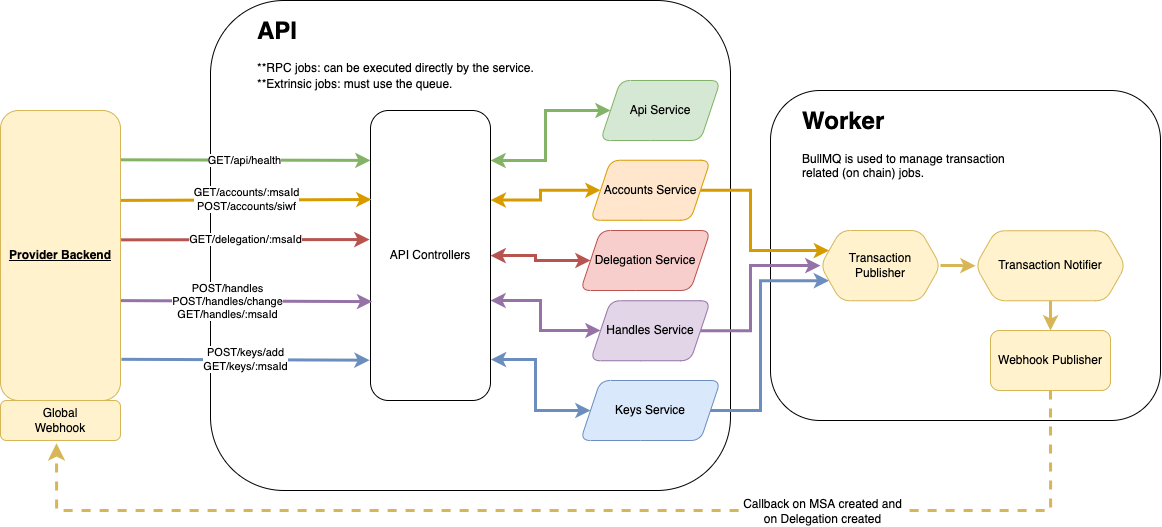

The diagram above was exported from draw.io. Its source (the exported page's mxGraphModel, read from the mxfile embedded in the PNG):
<mxGraphModel dx="2097" dy="1300" grid="1" gridSize="10" guides="1" tooltips="1" connect="1" arrows="1" fold="1" page="1" pageScale="1" pageWidth="850" pageHeight="1100" math="0" shadow="0">
  <root>
    <mxCell id="0" />
    <mxCell id="1" parent="0" />
    <mxCell id="aRigwS_1OMBXWEcbrONI-13" value="" style="rounded=1;whiteSpace=wrap;html=1;fillColor=none;" parent="1" vertex="1">
      <mxGeometry x="-280" y="240" width="520" height="490" as="geometry" />
    </mxCell>
    <mxCell id="-c9dzFYjDCTP0JR5aa8T-1" value="" style="rounded=1;whiteSpace=wrap;html=1;fillColor=none;" parent="1" vertex="1">
      <mxGeometry x="280" y="330" width="390" height="330" as="geometry" />
    </mxCell>
    <mxCell id="-c9dzFYjDCTP0JR5aa8T-6" value="GET/api/health" style="endArrow=classic;html=1;rounded=0;fillColor=#d5e8d4;strokeColor=#82b366;strokeWidth=3;exitX=0.996;exitY=0.17;exitDx=0;exitDy=0;exitPerimeter=0;entryX=0;entryY=0.172;entryDx=0;entryDy=0;entryPerimeter=0;" parent="1" source="-c9dzFYjDCTP0JR5aa8T-23" target="-c9dzFYjDCTP0JR5aa8T-8" edge="1">
      <mxGeometry width="50" height="50" relative="1" as="geometry">
        <mxPoint x="-260" y="400" as="sourcePoint" />
        <mxPoint x="-140" y="400" as="targetPoint" />
      </mxGeometry>
    </mxCell>
    <mxCell id="aRigwS_1OMBXWEcbrONI-1" style="edgeStyle=orthogonalEdgeStyle;rounded=0;orthogonalLoop=1;jettySize=auto;html=1;fontFamily=Helvetica;fontSize=12;fontColor=default;exitX=1.001;exitY=0.309;exitDx=0;exitDy=0;exitPerimeter=0;fillColor=#ffe6cc;strokeColor=#d79b00;strokeWidth=3;startArrow=classic;startFill=1;" parent="1" source="-c9dzFYjDCTP0JR5aa8T-8" target="gRSvSty1QV1FhOAGDd1--11" edge="1">
      <mxGeometry relative="1" as="geometry" />
    </mxCell>
    <mxCell id="aRigwS_1OMBXWEcbrONI-3" style="edgeStyle=orthogonalEdgeStyle;rounded=0;orthogonalLoop=1;jettySize=auto;html=1;entryX=0;entryY=0.5;entryDx=0;entryDy=0;fontFamily=Helvetica;fontSize=12;fontColor=default;fillColor=#f8cecc;strokeColor=#b85450;strokeWidth=3;startArrow=classic;startFill=1;" parent="1" source="-c9dzFYjDCTP0JR5aa8T-8" target="aRigwS_1OMBXWEcbrONI-2" edge="1">
      <mxGeometry relative="1" as="geometry" />
    </mxCell>
    <mxCell id="aRigwS_1OMBXWEcbrONI-4" style="edgeStyle=orthogonalEdgeStyle;rounded=0;orthogonalLoop=1;jettySize=auto;html=1;fontFamily=Helvetica;fontSize=12;fontColor=default;strokeWidth=3;fillColor=#e1d5e7;strokeColor=#9673a6;startArrow=classic;startFill=1;" parent="1" source="-c9dzFYjDCTP0JR5aa8T-8" target="gRSvSty1QV1FhOAGDd1--12" edge="1">
      <mxGeometry relative="1" as="geometry">
        <Array as="points">
          <mxPoint x="50" y="540" />
          <mxPoint x="50" y="570" />
        </Array>
      </mxGeometry>
    </mxCell>
    <mxCell id="aRigwS_1OMBXWEcbrONI-5" style="edgeStyle=orthogonalEdgeStyle;rounded=0;orthogonalLoop=1;jettySize=auto;html=1;entryX=0;entryY=0.5;entryDx=0;entryDy=0;fontFamily=Helvetica;fontSize=12;fontColor=default;fillColor=#dae8fc;strokeColor=#6c8ebf;strokeWidth=3;exitX=1.003;exitY=0.859;exitDx=0;exitDy=0;exitPerimeter=0;startArrow=classic;startFill=1;" parent="1" source="-c9dzFYjDCTP0JR5aa8T-8" target="gRSvSty1QV1FhOAGDd1--13" edge="1">
      <mxGeometry relative="1" as="geometry" />
    </mxCell>
    <mxCell id="aRigwS_1OMBXWEcbrONI-6" style="edgeStyle=orthogonalEdgeStyle;rounded=0;orthogonalLoop=1;jettySize=auto;html=1;fontFamily=Helvetica;fontSize=12;fontColor=default;fillColor=#d5e8d4;strokeColor=#82b366;strokeWidth=3;startArrow=classic;startFill=1;" parent="1" source="-c9dzFYjDCTP0JR5aa8T-8" target="gRSvSty1QV1FhOAGDd1--15" edge="1">
      <mxGeometry relative="1" as="geometry">
        <Array as="points">
          <mxPoint x="55" y="400" />
          <mxPoint x="55" y="350" />
        </Array>
      </mxGeometry>
    </mxCell>
    <mxCell id="-c9dzFYjDCTP0JR5aa8T-8" value="API Controllers" style="rounded=1;whiteSpace=wrap;html=1;" parent="1" vertex="1">
      <mxGeometry x="-120" y="350" width="120" height="290" as="geometry" />
    </mxCell>
    <mxCell id="-c9dzFYjDCTP0JR5aa8T-9" value="&lt;div&gt;GET/accounts/:msaId&lt;/div&gt;&lt;div&gt;&lt;div&gt;POST/accounts/siwf&lt;/div&gt;&lt;/div&gt;" style="endArrow=classic;html=1;rounded=0;entryX=0.008;entryY=0.307;entryDx=0;entryDy=0;fillColor=#ffe6cc;strokeColor=#d79b00;strokeWidth=3;entryPerimeter=0;exitX=0.998;exitY=0.31;exitDx=0;exitDy=0;exitPerimeter=0;" parent="1" source="-c9dzFYjDCTP0JR5aa8T-23" target="-c9dzFYjDCTP0JR5aa8T-8" edge="1">
      <mxGeometry width="50" height="50" relative="1" as="geometry">
        <mxPoint x="-260" y="439" as="sourcePoint" />
        <mxPoint x="-140" y="470" as="targetPoint" />
      </mxGeometry>
    </mxCell>
    <mxCell id="-c9dzFYjDCTP0JR5aa8T-10" value="&lt;div&gt;GET/delegation/:msaId&lt;/div&gt;" style="endArrow=classic;html=1;rounded=0;entryX=-0.008;entryY=0.445;entryDx=0;entryDy=0;fillColor=#f8cecc;strokeColor=#b85450;strokeWidth=3;entryPerimeter=0;exitX=1.005;exitY=0.446;exitDx=0;exitDy=0;exitPerimeter=0;" parent="1" source="-c9dzFYjDCTP0JR5aa8T-23" target="-c9dzFYjDCTP0JR5aa8T-8" edge="1">
      <mxGeometry width="50" height="50" relative="1" as="geometry">
        <mxPoint x="-270" y="479" as="sourcePoint" />
        <mxPoint x="-130" y="490" as="targetPoint" />
      </mxGeometry>
    </mxCell>
    <mxCell id="-c9dzFYjDCTP0JR5aa8T-18" value="&lt;div&gt;POST/handles&lt;/div&gt;&lt;div&gt;POST/handles/change&lt;/div&gt;&lt;div&gt;GET/handles/:msaId&lt;/div&gt;" style="endArrow=classic;html=1;rounded=0;fillColor=#e1d5e7;strokeColor=#9673a6;strokeWidth=3;exitX=1.018;exitY=0.724;exitDx=0;exitDy=0;exitPerimeter=0;entryX=0.014;entryY=0.659;entryDx=0;entryDy=0;entryPerimeter=0;" parent="1" target="-c9dzFYjDCTP0JR5aa8T-8" edge="1">
      <mxGeometry width="50" height="50" relative="1" as="geometry">
        <mxPoint x="-407.8399999999999" y="539.96" as="sourcePoint" />
        <mxPoint x="-120" y="540" as="targetPoint" />
      </mxGeometry>
    </mxCell>
    <mxCell id="-c9dzFYjDCTP0JR5aa8T-23" value="&lt;u&gt;&lt;b&gt;Provider Backend&lt;/b&gt;&lt;/u&gt;" style="rounded=1;whiteSpace=wrap;html=1;fillColor=#fff2cc;strokeColor=#d6b656;fontColor=#000000;" parent="1" vertex="1">
      <mxGeometry x="-490" y="350" width="120" height="290" as="geometry" />
    </mxCell>
    <mxCell id="-c9dzFYjDCTP0JR5aa8T-24" value="" style="endArrow=classic;html=1;rounded=0;fontSize=12;startSize=8;endSize=8;edgeStyle=orthogonalEdgeStyle;strokeWidth=3;fillColor=#fff2cc;strokeColor=#d6b656;dashed=1;entryX=0.467;entryY=1.069;entryDx=0;entryDy=0;entryPerimeter=0;exitX=0.5;exitY=1;exitDx=0;exitDy=0;" parent="1" source="aRigwS_1OMBXWEcbrONI-15" target="-c9dzFYjDCTP0JR5aa8T-36" edge="1">
      <mxGeometry width="50" height="50" relative="1" as="geometry">
        <mxPoint x="560" y="560" as="sourcePoint" />
        <mxPoint x="-520" y="720" as="targetPoint" />
        <Array as="points">
          <mxPoint x="560" y="750" />
          <mxPoint x="-434" y="750" />
        </Array>
      </mxGeometry>
    </mxCell>
    <mxCell id="-c9dzFYjDCTP0JR5aa8T-25" value="Callback on MSA created and&lt;div&gt;on Delegation created&lt;/div&gt;" style="edgeLabel;html=1;align=center;verticalAlign=middle;resizable=0;points=[];fontSize=12;" parent="-c9dzFYjDCTP0JR5aa8T-24" vertex="1" connectable="0">
      <mxGeometry x="0.0564" relative="1" as="geometry">
        <mxPoint x="275" as="offset" />
      </mxGeometry>
    </mxCell>
    <mxCell id="-c9dzFYjDCTP0JR5aa8T-30" value="&lt;div&gt;POST/keys/add&lt;/div&gt;&lt;div&gt;GET/keys/:msaId&lt;/div&gt;" style="endArrow=classic;html=1;rounded=0;fillColor=#dae8fc;strokeColor=#6c8ebf;strokeWidth=3;exitX=1.008;exitY=0.858;exitDx=0;exitDy=0;exitPerimeter=0;entryX=-0.007;entryY=0.861;entryDx=0;entryDy=0;entryPerimeter=0;" parent="1" source="-c9dzFYjDCTP0JR5aa8T-23" target="-c9dzFYjDCTP0JR5aa8T-8" edge="1">
      <mxGeometry width="50" height="50" relative="1" as="geometry">
        <mxPoint x="-409.99999999999994" y="600" as="sourcePoint" />
        <mxPoint x="-130" y="600" as="targetPoint" />
      </mxGeometry>
    </mxCell>
    <mxCell id="-c9dzFYjDCTP0JR5aa8T-36" value="Global&lt;div&gt;Webhook&lt;/div&gt;" style="rounded=1;whiteSpace=wrap;html=1;fillColor=#fff2cc;strokeColor=#d6b656;fontColor=#000000;" parent="1" vertex="1">
      <mxGeometry x="-490" y="640" width="120" height="40" as="geometry" />
    </mxCell>
    <mxCell id="aRigwS_1OMBXWEcbrONI-7" style="edgeStyle=orthogonalEdgeStyle;rounded=0;orthogonalLoop=1;jettySize=auto;html=1;fontFamily=Helvetica;fontSize=12;fontColor=default;fillColor=#ffe6cc;strokeColor=#d79b00;strokeWidth=3;entryX=0;entryY=0.25;entryDx=0;entryDy=0;" parent="1" source="gRSvSty1QV1FhOAGDd1--11" target="D0ieWhNWwljuC7y_alqF-2" edge="1">
      <mxGeometry relative="1" as="geometry">
        <mxPoint x="330" y="500" as="targetPoint" />
        <Array as="points">
          <mxPoint x="260" y="430" />
          <mxPoint x="260" y="490" />
        </Array>
      </mxGeometry>
    </mxCell>
    <mxCell id="aRigwS_1OMBXWEcbrONI-10" style="edgeStyle=orthogonalEdgeStyle;rounded=0;orthogonalLoop=1;jettySize=auto;html=1;fontFamily=Helvetica;fontSize=12;fontColor=default;fillColor=#dae8fc;strokeColor=#6c8ebf;strokeWidth=3;entryX=0;entryY=0.75;entryDx=0;entryDy=0;" parent="1" target="D0ieWhNWwljuC7y_alqF-2" edge="1">
      <mxGeometry relative="1" as="geometry">
        <mxPoint x="209.9939393939394" y="650.0181818181819" as="sourcePoint" />
        <mxPoint x="328.57142857142844" y="520.1785714285714" as="targetPoint" />
        <Array as="points">
          <mxPoint x="270" y="650" />
          <mxPoint x="270" y="520" />
        </Array>
      </mxGeometry>
    </mxCell>
    <mxCell id="gRSvSty1QV1FhOAGDd1--11" value="Accounts Service" style="shape=parallelogram;perimeter=parallelogramPerimeter;whiteSpace=wrap;html=1;fixedSize=1;rounded=1;strokeColor=#d79b00;align=center;verticalAlign=middle;fontFamily=Helvetica;fontSize=12;fillColor=#ffe6cc;fontColor=#000000;" parent="1" vertex="1">
      <mxGeometry x="100" y="399.75" width="120" height="60" as="geometry" />
    </mxCell>
    <mxCell id="aRigwS_1OMBXWEcbrONI-9" style="edgeStyle=orthogonalEdgeStyle;rounded=0;orthogonalLoop=1;jettySize=auto;html=1;fontFamily=Helvetica;fontSize=12;fontColor=default;fillColor=#e1d5e7;strokeColor=#9673a6;strokeWidth=3;entryX=0;entryY=0.5;entryDx=0;entryDy=0;" parent="1" source="gRSvSty1QV1FhOAGDd1--12" target="D0ieWhNWwljuC7y_alqF-2" edge="1">
      <mxGeometry relative="1" as="geometry">
        <mxPoint x="330" y="500" as="targetPoint" />
        <Array as="points">
          <mxPoint x="260" y="570" />
          <mxPoint x="260" y="505" />
        </Array>
      </mxGeometry>
    </mxCell>
    <mxCell id="gRSvSty1QV1FhOAGDd1--12" value="Handles Service" style="shape=parallelogram;perimeter=parallelogramPerimeter;whiteSpace=wrap;html=1;fixedSize=1;rounded=1;strokeColor=#9673a6;align=center;verticalAlign=middle;fontFamily=Helvetica;fontSize=12;fillColor=#e1d5e7;fontColor=#000000;" parent="1" vertex="1">
      <mxGeometry x="100" y="540.25" width="120" height="60" as="geometry" />
    </mxCell>
    <mxCell id="gRSvSty1QV1FhOAGDd1--13" value="Keys Service" style="shape=parallelogram;perimeter=parallelogramPerimeter;whiteSpace=wrap;html=1;fixedSize=1;rounded=1;strokeColor=#6c8ebf;align=center;verticalAlign=middle;fontFamily=Helvetica;fontSize=12;fillColor=#dae8fc;fontColor=#000000;" parent="1" vertex="1">
      <mxGeometry x="90" y="620" width="140" height="60" as="geometry" />
    </mxCell>
    <mxCell id="gRSvSty1QV1FhOAGDd1--15" value="Api Service" style="shape=parallelogram;perimeter=parallelogramPerimeter;whiteSpace=wrap;html=1;fixedSize=1;rounded=1;strokeColor=#82b366;align=center;verticalAlign=middle;fontFamily=Helvetica;fontSize=12;fillColor=#d5e8d4;fontColor=#000000;" parent="1" vertex="1">
      <mxGeometry x="110" y="320" width="120" height="60" as="geometry" />
    </mxCell>
    <mxCell id="aRigwS_1OMBXWEcbrONI-2" value="Delegation Service" style="shape=parallelogram;perimeter=parallelogramPerimeter;whiteSpace=wrap;html=1;fixedSize=1;rounded=1;strokeColor=#b85450;align=center;verticalAlign=middle;fontFamily=Helvetica;fontSize=12;fillColor=#f8cecc;fontColor=#000000;" parent="1" vertex="1">
      <mxGeometry x="90" y="470" width="130" height="60" as="geometry" />
    </mxCell>
    <mxCell id="aRigwS_1OMBXWEcbrONI-12" value="&lt;h1 style=&quot;margin-top: 0px;&quot;&gt;Worker&lt;/h1&gt;&lt;p&gt;BullMQ is used to manage transaction related (on chain) jobs.&lt;/p&gt;" style="text;html=1;whiteSpace=wrap;overflow=hidden;rounded=0;fontFamily=Helvetica;fontSize=12;fontColor=default;" parent="1" vertex="1">
      <mxGeometry x="310" y="339.75" width="240" height="120" as="geometry" />
    </mxCell>
    <mxCell id="aRigwS_1OMBXWEcbrONI-14" value="&lt;h1 style=&quot;margin-top: 0px;&quot;&gt;&lt;span style=&quot;background-color: initial;&quot;&gt;API&lt;/span&gt;&lt;/h1&gt;&lt;h1 style=&quot;margin-top: 0px; line-height: 20%;&quot;&gt;&lt;span style=&quot;background-color: initial; font-size: 12px; font-weight: normal;&quot;&gt;**RPC jobs: can be executed directly by the service.&lt;/span&gt;&lt;br&gt;&lt;/h1&gt;&lt;p style=&quot;line-height: 20%;&quot;&gt;**Extrinsic jobs: must use the queue.&lt;/p&gt;" style="text;html=1;whiteSpace=wrap;overflow=hidden;rounded=0;fontFamily=Helvetica;fontSize=12;fontColor=default;" parent="1" vertex="1">
      <mxGeometry x="-235" y="250" width="325" height="100" as="geometry" />
    </mxCell>
    <mxCell id="aRigwS_1OMBXWEcbrONI-15" value="Webhook Publisher" style="rounded=1;whiteSpace=wrap;html=1;strokeColor=#d6b656;align=center;verticalAlign=middle;fontFamily=Helvetica;fontSize=12;fillColor=#fff2cc;fontColor=#000000;" parent="1" vertex="1">
      <mxGeometry x="500" y="570" width="120" height="60" as="geometry" />
    </mxCell>
    <mxCell id="D0ieWhNWwljuC7y_alqF-4" style="edgeStyle=orthogonalEdgeStyle;rounded=0;orthogonalLoop=1;jettySize=auto;html=1;entryX=0.5;entryY=0;entryDx=0;entryDy=0;fontFamily=Helvetica;fontSize=12;fontColor=default;fillColor=#fff2cc;strokeColor=#d6b656;strokeWidth=3;" parent="1" source="D0ieWhNWwljuC7y_alqF-1" target="aRigwS_1OMBXWEcbrONI-15" edge="1">
      <mxGeometry relative="1" as="geometry" />
    </mxCell>
    <mxCell id="D0ieWhNWwljuC7y_alqF-1" value="Transaction Notifier" style="shape=hexagon;perimeter=hexagonPerimeter2;whiteSpace=wrap;html=1;fixedSize=1;rounded=1;strokeColor=#d6b656;align=center;verticalAlign=middle;fontFamily=Helvetica;fontSize=12;fillColor=#fff2cc;fontColor=#000000;" parent="1" vertex="1">
      <mxGeometry x="485" y="470.25" width="150" height="70" as="geometry" />
    </mxCell>
    <mxCell id="D0ieWhNWwljuC7y_alqF-3" style="edgeStyle=orthogonalEdgeStyle;rounded=0;orthogonalLoop=1;jettySize=auto;html=1;fontFamily=Helvetica;fontSize=12;fontColor=default;fillColor=#fff2cc;strokeColor=#d6b656;strokeWidth=3;" parent="1" source="D0ieWhNWwljuC7y_alqF-2" target="D0ieWhNWwljuC7y_alqF-1" edge="1">
      <mxGeometry relative="1" as="geometry" />
    </mxCell>
    <mxCell id="D0ieWhNWwljuC7y_alqF-2" value="Transaction&lt;div&gt;Publisher&lt;/div&gt;" style="shape=hexagon;perimeter=hexagonPerimeter2;whiteSpace=wrap;html=1;fixedSize=1;rounded=1;strokeColor=#d6b656;align=center;verticalAlign=middle;fontFamily=Helvetica;fontSize=12;fillColor=#fff2cc;fontColor=#000000;" parent="1" vertex="1">
      <mxGeometry x="330" y="470" width="120" height="70.25" as="geometry" />
    </mxCell>
  </root>
</mxGraphModel>